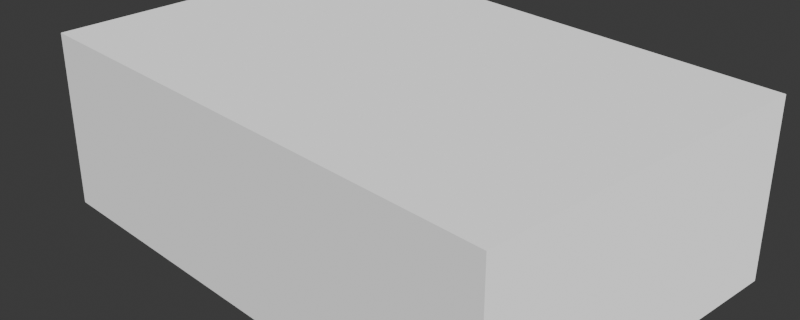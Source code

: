 # Source: scene.blend  (saved by Blender 4.2.66; exported with 4.5.12 LTS)
import bpy
from mathutils import Matrix  # noqa: F401  (used for matrix-valued properties, if any)

bpy.ops.wm.read_factory_settings(use_empty=True)
scene = bpy.context.scene
scene.name = 'Scene'

# ---- collections
col_collection = bpy.data.collections.new('Collection'); scene.collection.children.link(col_collection)

# ---- node groups
ng_geometrynodes = bpy.data.node_groups.new('GeometryNodes', 'GeometryNodeTree')
_s = ng_geometrynodes.interface.new_socket(name='Geometry', in_out='OUTPUT', socket_type='NodeSocketGeometry')
_s = ng_geometrynodes.interface.new_socket(name='Geometry', in_out='INPUT', socket_type='NodeSocketGeometry')
_N = ng_geometrynodes.nodes; _L = ng_geometrynodes.links
n0 = _N.new('NodeGroupInput'); n0.name = 'Group Input'; n0.location = (0, 0)
n1 = _N.new('GeometryNodeTransform'); n1.name = 'Transform Geometry'; n1.location = (300, 0)
n1.inputs[3].default_value = (3.0, 2.0, 1.0)
n2 = _N.new('NodeGroupOutput'); n2.name = 'Group Output'; n2.location = (600, 0)
_L.new(n0.outputs[0], n1.inputs[0])
_L.new(n1.outputs[0], n2.inputs[0])
n2.is_active_output = True

# ---- world
world_world = bpy.data.worlds.new('World'); scene.world = world_world
world_world.use_nodes = True; world_world.node_tree.nodes.clear()
_N = world_world.node_tree.nodes; _L = world_world.node_tree.links
n0 = _N.new('ShaderNodeOutputWorld'); n0.name = 'World Output'; n0.location = (300, 300)
n1 = _N.new('ShaderNodeBackground'); n1.name = 'Background'; n1.location = (10, 300)
n1.inputs[0].default_value = (0.05088, 0.05088, 0.05088, 1.0)
_L.new(n1.outputs[0], n0.inputs[0])
n0.is_active_output = True
world_world.color = (0.05088, 0.05088, 0.05088)
world_world.sun_shadow_jitter_overblur = 0.0

# ---- cameras
cam_camera = bpy.data.cameras.new('Camera')
cam_camera.clip_end = 100.0
cam_camera.ortho_scale = 7.314

# ---- lights
light_sun_026 = bpy.data.lights.new('Sun.026', 'SUN')
light_sun_026.energy = 5.0

# ---- meshes
me_cube_007 = bpy.data.meshes.new('Cube.007')
me_cube_007.from_pydata([(-1.0, -1.0, -1.0), (-1.0, -1.0, 1.0), (-1.0, 1.0, -1.0), (-1.0, 1.0, 1.0), (1.0, -1.0, -1.0), (1.0, -1.0, 1.0), (1.0, 1.0, -1.0), (1.0, 1.0, 1.0)], [], [(0, 1, 3, 2), (2, 3, 7, 6), (6, 7, 5, 4), (4, 5, 1, 0), (2, 6, 4, 0), (7, 3, 1, 5)])
_uv = me_cube_007.uv_layers.new(name='UVMap')
_uv.uv.foreach_set('vector', [0.375, 0.0, 0.625, 0.0, 0.625, 0.25, 0.375, 0.25, 0.375, 0.25, 0.625, 0.25, 0.625, 0.5, 0.375, 0.5, 0.375, 0.5, 0.625, 0.5, 0.625, 0.75, 0.375, 0.75, 0.375, 0.75, 0.625, 0.75, 0.625, 1.0, 0.375, 1.0, 0.125, 0.5, 0.375, 0.5, 0.375, 0.75, 0.125, 0.75, 0.625, 0.5, 0.875, 0.5, 0.875, 0.75, 0.625, 0.75])
me_cube_007.update()

# ---- objects
ob_camera = bpy.data.objects.new('Camera', cam_camera)
ob_sun = bpy.data.objects.new('Sun', light_sun_026)
ob_cube = bpy.data.objects.new('Cube', me_cube_007)

# ---- transforms, parenting, visibility, modifiers, constraints
ob_camera.location = (7.359, -6.926, 4.958)
ob_camera.rotation_euler = (1.109, 0.0, 0.8149)
ob_camera.lock_rotations_4d = False
ob_camera.empty_display_type = 'ARROWS'
ob_camera.color = (0.0, 0.0, 0.0, 0.0)
ob_camera.display_type = 'WIRE'
ob_camera.lineart.crease_threshold = 0.0
ob_sun.location = (0.0, 0.0, 0.0)
ob_sun.rotation_euler = (3.56, -2.321, -1.169)
ob_cube.location = (0.0, 0.0, 0.0)
_m = ob_cube.modifiers.new('GeometryNodes', 'NODES')
_m.node_group = ng_geometrynodes

# ---- collection membership
col_collection.objects.link(ob_camera)
col_collection.objects.link(ob_sun)
col_collection.objects.link(ob_cube)

# ---- scene / render settings (as saved in the file)
scene.camera = ob_camera
scene.frame_start = 1; scene.frame_end = 250; scene.frame_set(1)
scene.render.engine = 'BLENDER_EEVEE_NEXT'
scene.render.resolution_x = 500
scene.render.resolution_y = 200
bpy.context.view_layer.update()
